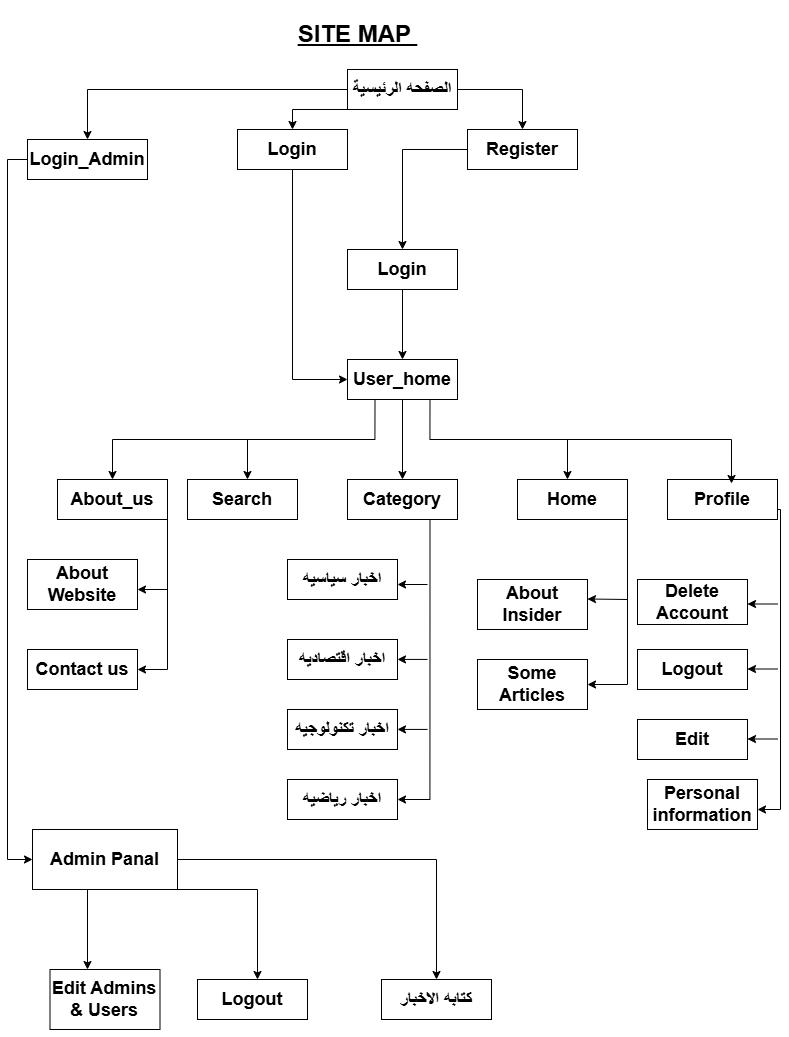

The diagram above was exported from draw.io. Its source (the exported page's mxGraphModel, read from the mxfile embedded in the PNG):
<mxGraphModel dx="1706" dy="1020" grid="1" gridSize="10" guides="1" tooltips="1" connect="1" arrows="1" fold="1" page="1" pageScale="1" pageWidth="827" pageHeight="1169" background="none" math="0" shadow="0">
  <root>
    <mxCell id="WIyWlLk6GJQsqaUBKTNV-0" />
    <mxCell id="WIyWlLk6GJQsqaUBKTNV-1" parent="WIyWlLk6GJQsqaUBKTNV-0" />
    <mxCell id="FTBHFan2XhaA1MEz2vRL-209" style="edgeStyle=orthogonalEdgeStyle;rounded=0;orthogonalLoop=1;jettySize=auto;html=1;exitX=1;exitY=0.75;exitDx=0;exitDy=0;entryX=1;entryY=0.5;entryDx=0;entryDy=0;exitPerimeter=0;" edge="1" parent="WIyWlLk6GJQsqaUBKTNV-1" source="FTBHFan2XhaA1MEz2vRL-135">
      <mxGeometry relative="1" as="geometry">
        <mxPoint x="820" y="510" as="sourcePoint" />
        <mxPoint x="790" y="810" as="targetPoint" />
        <Array as="points">
          <mxPoint x="813" y="510" />
          <mxPoint x="813" y="810" />
        </Array>
      </mxGeometry>
    </mxCell>
    <mxCell id="FTBHFan2XhaA1MEz2vRL-135" value="&lt;h2&gt;Profile&lt;/h2&gt;" style="html=1;dashed=0;whiteSpace=wrap;" vertex="1" parent="WIyWlLk6GJQsqaUBKTNV-1">
      <mxGeometry x="700" y="480" width="110" height="40" as="geometry" />
    </mxCell>
    <mxCell id="FTBHFan2XhaA1MEz2vRL-180" style="edgeStyle=orthogonalEdgeStyle;rounded=0;orthogonalLoop=1;jettySize=auto;html=1;exitX=0.5;exitY=1;exitDx=0;exitDy=0;entryX=0.5;entryY=0;entryDx=0;entryDy=0;" edge="1" parent="WIyWlLk6GJQsqaUBKTNV-1" source="FTBHFan2XhaA1MEz2vRL-171" target="FTBHFan2XhaA1MEz2vRL-174">
      <mxGeometry relative="1" as="geometry" />
    </mxCell>
    <mxCell id="FTBHFan2XhaA1MEz2vRL-182" style="edgeStyle=orthogonalEdgeStyle;rounded=0;orthogonalLoop=1;jettySize=auto;html=1;exitX=0.25;exitY=1;exitDx=0;exitDy=0;entryX=0.5;entryY=0;entryDx=0;entryDy=0;" edge="1" parent="WIyWlLk6GJQsqaUBKTNV-1" source="FTBHFan2XhaA1MEz2vRL-171" target="FTBHFan2XhaA1MEz2vRL-173">
      <mxGeometry relative="1" as="geometry" />
    </mxCell>
    <mxCell id="FTBHFan2XhaA1MEz2vRL-171" value="&lt;h2&gt;User_home&lt;/h2&gt;" style="html=1;dashed=0;whiteSpace=wrap;" vertex="1" parent="WIyWlLk6GJQsqaUBKTNV-1">
      <mxGeometry x="380" y="360" width="110" height="40" as="geometry" />
    </mxCell>
    <mxCell id="FTBHFan2XhaA1MEz2vRL-172" value="&lt;h2&gt;Search&lt;/h2&gt;" style="html=1;dashed=0;whiteSpace=wrap;" vertex="1" parent="WIyWlLk6GJQsqaUBKTNV-1">
      <mxGeometry x="220" y="480" width="110" height="40" as="geometry" />
    </mxCell>
    <mxCell id="FTBHFan2XhaA1MEz2vRL-230" style="edgeStyle=orthogonalEdgeStyle;rounded=0;orthogonalLoop=1;jettySize=auto;html=1;exitX=1;exitY=1;exitDx=0;exitDy=0;entryX=1;entryY=0.5;entryDx=0;entryDy=0;" edge="1" parent="WIyWlLk6GJQsqaUBKTNV-1" source="FTBHFan2XhaA1MEz2vRL-173" target="FTBHFan2XhaA1MEz2vRL-232">
      <mxGeometry relative="1" as="geometry">
        <mxPoint x="200" y="690" as="targetPoint" />
        <Array as="points">
          <mxPoint x="200" y="520" />
          <mxPoint x="200" y="670" />
        </Array>
      </mxGeometry>
    </mxCell>
    <mxCell id="FTBHFan2XhaA1MEz2vRL-173" value="&lt;h2&gt;About_us&lt;/h2&gt;" style="html=1;dashed=0;whiteSpace=wrap;" vertex="1" parent="WIyWlLk6GJQsqaUBKTNV-1">
      <mxGeometry x="90" y="480" width="110" height="40" as="geometry" />
    </mxCell>
    <mxCell id="FTBHFan2XhaA1MEz2vRL-241" style="edgeStyle=orthogonalEdgeStyle;rounded=0;orthogonalLoop=1;jettySize=auto;html=1;exitX=0.75;exitY=1;exitDx=0;exitDy=0;entryX=1;entryY=0.5;entryDx=0;entryDy=0;" edge="1" parent="WIyWlLk6GJQsqaUBKTNV-1" source="FTBHFan2XhaA1MEz2vRL-174" target="FTBHFan2XhaA1MEz2vRL-240">
      <mxGeometry relative="1" as="geometry" />
    </mxCell>
    <mxCell id="FTBHFan2XhaA1MEz2vRL-174" value="&lt;h2&gt;Category&lt;/h2&gt;" style="html=1;dashed=0;whiteSpace=wrap;" vertex="1" parent="WIyWlLk6GJQsqaUBKTNV-1">
      <mxGeometry x="380" y="480" width="110" height="40" as="geometry" />
    </mxCell>
    <mxCell id="FTBHFan2XhaA1MEz2vRL-226" style="edgeStyle=orthogonalEdgeStyle;rounded=0;orthogonalLoop=1;jettySize=auto;html=1;exitX=1;exitY=1;exitDx=0;exitDy=0;entryX=1;entryY=0.5;entryDx=0;entryDy=0;" edge="1" parent="WIyWlLk6GJQsqaUBKTNV-1" source="FTBHFan2XhaA1MEz2vRL-175" target="FTBHFan2XhaA1MEz2vRL-224">
      <mxGeometry relative="1" as="geometry" />
    </mxCell>
    <mxCell id="FTBHFan2XhaA1MEz2vRL-175" value="&lt;h2&gt;Home&lt;/h2&gt;" style="html=1;dashed=0;whiteSpace=wrap;" vertex="1" parent="WIyWlLk6GJQsqaUBKTNV-1">
      <mxGeometry x="550" y="480" width="110" height="40" as="geometry" />
    </mxCell>
    <mxCell id="FTBHFan2XhaA1MEz2vRL-246" style="edgeStyle=orthogonalEdgeStyle;rounded=0;orthogonalLoop=1;jettySize=auto;html=1;exitX=0;exitY=0.5;exitDx=0;exitDy=0;entryX=0;entryY=0.5;entryDx=0;entryDy=0;" edge="1" parent="WIyWlLk6GJQsqaUBKTNV-1" source="FTBHFan2XhaA1MEz2vRL-176" target="FTBHFan2XhaA1MEz2vRL-247">
      <mxGeometry relative="1" as="geometry">
        <mxPoint x="30" y="1050" as="targetPoint" />
      </mxGeometry>
    </mxCell>
    <mxCell id="FTBHFan2XhaA1MEz2vRL-176" value="&lt;h2&gt;Login_Admin&lt;/h2&gt;" style="html=1;dashed=0;whiteSpace=wrap;" vertex="1" parent="WIyWlLk6GJQsqaUBKTNV-1">
      <mxGeometry x="60" y="140" width="120" height="40" as="geometry" />
    </mxCell>
    <mxCell id="FTBHFan2XhaA1MEz2vRL-186" value="" style="edgeStyle=orthogonalEdgeStyle;rounded=0;orthogonalLoop=1;jettySize=auto;html=1;" edge="1" parent="WIyWlLk6GJQsqaUBKTNV-1" source="FTBHFan2XhaA1MEz2vRL-177" target="FTBHFan2XhaA1MEz2vRL-171">
      <mxGeometry relative="1" as="geometry" />
    </mxCell>
    <mxCell id="FTBHFan2XhaA1MEz2vRL-177" value="&lt;h2&gt;Login&lt;/h2&gt;" style="html=1;dashed=0;whiteSpace=wrap;" vertex="1" parent="WIyWlLk6GJQsqaUBKTNV-1">
      <mxGeometry x="380" y="250" width="110" height="40" as="geometry" />
    </mxCell>
    <mxCell id="FTBHFan2XhaA1MEz2vRL-187" style="edgeStyle=orthogonalEdgeStyle;rounded=0;orthogonalLoop=1;jettySize=auto;html=1;" edge="1" parent="WIyWlLk6GJQsqaUBKTNV-1" source="FTBHFan2XhaA1MEz2vRL-178" target="FTBHFan2XhaA1MEz2vRL-177">
      <mxGeometry relative="1" as="geometry" />
    </mxCell>
    <mxCell id="FTBHFan2XhaA1MEz2vRL-178" value="&lt;h2&gt;Register&lt;/h2&gt;" style="html=1;dashed=0;whiteSpace=wrap;" vertex="1" parent="WIyWlLk6GJQsqaUBKTNV-1">
      <mxGeometry x="500" y="130" width="110" height="40" as="geometry" />
    </mxCell>
    <mxCell id="FTBHFan2XhaA1MEz2vRL-181" style="edgeStyle=orthogonalEdgeStyle;rounded=0;orthogonalLoop=1;jettySize=auto;html=1;exitX=0.75;exitY=1;exitDx=0;exitDy=0;entryX=0.582;entryY=0.1;entryDx=0;entryDy=0;entryPerimeter=0;" edge="1" parent="WIyWlLk6GJQsqaUBKTNV-1" source="FTBHFan2XhaA1MEz2vRL-171" target="FTBHFan2XhaA1MEz2vRL-135">
      <mxGeometry relative="1" as="geometry" />
    </mxCell>
    <mxCell id="FTBHFan2XhaA1MEz2vRL-183" value="" style="endArrow=classic;html=1;rounded=0;" edge="1" parent="WIyWlLk6GJQsqaUBKTNV-1">
      <mxGeometry width="50" height="50" relative="1" as="geometry">
        <mxPoint x="280" y="440" as="sourcePoint" />
        <mxPoint x="280" y="480" as="targetPoint" />
      </mxGeometry>
    </mxCell>
    <mxCell id="FTBHFan2XhaA1MEz2vRL-184" value="" style="endArrow=classic;html=1;rounded=0;" edge="1" parent="WIyWlLk6GJQsqaUBKTNV-1">
      <mxGeometry width="50" height="50" relative="1" as="geometry">
        <mxPoint x="600" y="440" as="sourcePoint" />
        <mxPoint x="600" y="480" as="targetPoint" />
      </mxGeometry>
    </mxCell>
    <mxCell id="FTBHFan2XhaA1MEz2vRL-192" style="edgeStyle=orthogonalEdgeStyle;rounded=0;orthogonalLoop=1;jettySize=auto;html=1;exitX=1;exitY=0.5;exitDx=0;exitDy=0;entryX=0.5;entryY=0;entryDx=0;entryDy=0;" edge="1" parent="WIyWlLk6GJQsqaUBKTNV-1" source="FTBHFan2XhaA1MEz2vRL-189" target="FTBHFan2XhaA1MEz2vRL-178">
      <mxGeometry relative="1" as="geometry">
        <mxPoint x="560" y="120" as="targetPoint" />
      </mxGeometry>
    </mxCell>
    <mxCell id="FTBHFan2XhaA1MEz2vRL-195" style="edgeStyle=orthogonalEdgeStyle;rounded=0;orthogonalLoop=1;jettySize=auto;html=1;exitX=0;exitY=0.5;exitDx=0;exitDy=0;entryX=0.5;entryY=0;entryDx=0;entryDy=0;" edge="1" parent="WIyWlLk6GJQsqaUBKTNV-1" source="FTBHFan2XhaA1MEz2vRL-189" target="FTBHFan2XhaA1MEz2vRL-176">
      <mxGeometry relative="1" as="geometry" />
    </mxCell>
    <mxCell id="FTBHFan2XhaA1MEz2vRL-196" style="edgeStyle=orthogonalEdgeStyle;rounded=0;orthogonalLoop=1;jettySize=auto;html=1;exitX=0;exitY=1;exitDx=0;exitDy=0;entryX=0.5;entryY=0;entryDx=0;entryDy=0;" edge="1" parent="WIyWlLk6GJQsqaUBKTNV-1" source="FTBHFan2XhaA1MEz2vRL-189" target="FTBHFan2XhaA1MEz2vRL-190">
      <mxGeometry relative="1" as="geometry">
        <Array as="points">
          <mxPoint x="325" y="110" />
        </Array>
      </mxGeometry>
    </mxCell>
    <mxCell id="FTBHFan2XhaA1MEz2vRL-189" value="&lt;h2&gt;الصفحه الرئيسية&lt;/h2&gt;" style="html=1;dashed=0;whiteSpace=wrap;" vertex="1" parent="WIyWlLk6GJQsqaUBKTNV-1">
      <mxGeometry x="380" y="70" width="110" height="40" as="geometry" />
    </mxCell>
    <mxCell id="FTBHFan2XhaA1MEz2vRL-194" style="edgeStyle=orthogonalEdgeStyle;rounded=0;orthogonalLoop=1;jettySize=auto;html=1;exitX=0.5;exitY=1;exitDx=0;exitDy=0;entryX=0;entryY=0.5;entryDx=0;entryDy=0;" edge="1" parent="WIyWlLk6GJQsqaUBKTNV-1" source="FTBHFan2XhaA1MEz2vRL-190" target="FTBHFan2XhaA1MEz2vRL-171">
      <mxGeometry relative="1" as="geometry" />
    </mxCell>
    <mxCell id="FTBHFan2XhaA1MEz2vRL-190" value="&lt;h2&gt;Login&lt;/h2&gt;" style="html=1;dashed=0;whiteSpace=wrap;" vertex="1" parent="WIyWlLk6GJQsqaUBKTNV-1">
      <mxGeometry x="270" y="130" width="110" height="40" as="geometry" />
    </mxCell>
    <mxCell id="FTBHFan2XhaA1MEz2vRL-199" value="&lt;h2&gt;Delete Account&lt;/h2&gt;" style="html=1;dashed=0;whiteSpace=wrap;" vertex="1" parent="WIyWlLk6GJQsqaUBKTNV-1">
      <mxGeometry x="670" y="580" width="110" height="45" as="geometry" />
    </mxCell>
    <mxCell id="FTBHFan2XhaA1MEz2vRL-206" value="&lt;h2&gt;Logout&lt;/h2&gt;" style="html=1;dashed=0;whiteSpace=wrap;" vertex="1" parent="WIyWlLk6GJQsqaUBKTNV-1">
      <mxGeometry x="670" y="650" width="110" height="40" as="geometry" />
    </mxCell>
    <mxCell id="FTBHFan2XhaA1MEz2vRL-207" value="&lt;h2&gt;Edit&lt;/h2&gt;" style="html=1;dashed=0;whiteSpace=wrap;" vertex="1" parent="WIyWlLk6GJQsqaUBKTNV-1">
      <mxGeometry x="670" y="720" width="110" height="40" as="geometry" />
    </mxCell>
    <mxCell id="FTBHFan2XhaA1MEz2vRL-208" value="&lt;h2&gt;Personal information&lt;/h2&gt;" style="html=1;dashed=0;whiteSpace=wrap;" vertex="1" parent="WIyWlLk6GJQsqaUBKTNV-1">
      <mxGeometry x="680" y="780" width="110" height="50" as="geometry" />
    </mxCell>
    <mxCell id="FTBHFan2XhaA1MEz2vRL-211" value="" style="endArrow=classic;html=1;rounded=0;" edge="1" parent="WIyWlLk6GJQsqaUBKTNV-1">
      <mxGeometry width="50" height="50" relative="1" as="geometry">
        <mxPoint x="810" y="739.5" as="sourcePoint" />
        <mxPoint x="780" y="739.5" as="targetPoint" />
      </mxGeometry>
    </mxCell>
    <mxCell id="FTBHFan2XhaA1MEz2vRL-214" value="" style="endArrow=classic;html=1;rounded=0;" edge="1" parent="WIyWlLk6GJQsqaUBKTNV-1">
      <mxGeometry width="50" height="50" relative="1" as="geometry">
        <mxPoint x="810" y="669.5" as="sourcePoint" />
        <mxPoint x="780" y="669.5" as="targetPoint" />
      </mxGeometry>
    </mxCell>
    <mxCell id="FTBHFan2XhaA1MEz2vRL-217" value="" style="endArrow=classic;html=1;rounded=0;" edge="1" parent="WIyWlLk6GJQsqaUBKTNV-1">
      <mxGeometry width="50" height="50" relative="1" as="geometry">
        <mxPoint x="810" y="604.5" as="sourcePoint" />
        <mxPoint x="780" y="604.5" as="targetPoint" />
      </mxGeometry>
    </mxCell>
    <mxCell id="FTBHFan2XhaA1MEz2vRL-224" value="&lt;h2&gt;Some Articles&lt;/h2&gt;" style="html=1;dashed=0;whiteSpace=wrap;" vertex="1" parent="WIyWlLk6GJQsqaUBKTNV-1">
      <mxGeometry x="510" y="660" width="110" height="50" as="geometry" />
    </mxCell>
    <mxCell id="FTBHFan2XhaA1MEz2vRL-225" value="&lt;h2&gt;About Insider&lt;/h2&gt;" style="html=1;dashed=0;whiteSpace=wrap;" vertex="1" parent="WIyWlLk6GJQsqaUBKTNV-1">
      <mxGeometry x="510" y="580" width="110" height="50" as="geometry" />
    </mxCell>
    <mxCell id="FTBHFan2XhaA1MEz2vRL-227" value="" style="endArrow=classic;html=1;rounded=0;" edge="1" parent="WIyWlLk6GJQsqaUBKTNV-1">
      <mxGeometry width="50" height="50" relative="1" as="geometry">
        <mxPoint x="660" y="600" as="sourcePoint" />
        <mxPoint x="620" y="599.5" as="targetPoint" />
      </mxGeometry>
    </mxCell>
    <mxCell id="FTBHFan2XhaA1MEz2vRL-232" value="&lt;h2&gt;Contact us&lt;/h2&gt;" style="html=1;dashed=0;whiteSpace=wrap;" vertex="1" parent="WIyWlLk6GJQsqaUBKTNV-1">
      <mxGeometry x="60" y="650" width="110" height="40" as="geometry" />
    </mxCell>
    <mxCell id="FTBHFan2XhaA1MEz2vRL-233" value="" style="endArrow=classic;html=1;rounded=0;" edge="1" parent="WIyWlLk6GJQsqaUBKTNV-1" source="FTBHFan2XhaA1MEz2vRL-199">
      <mxGeometry width="50" height="50" relative="1" as="geometry">
        <mxPoint x="810" y="604.5" as="sourcePoint" />
        <mxPoint x="780" y="604.5" as="targetPoint" />
      </mxGeometry>
    </mxCell>
    <mxCell id="FTBHFan2XhaA1MEz2vRL-234" value="" style="endArrow=classic;html=1;rounded=0;" edge="1" parent="WIyWlLk6GJQsqaUBKTNV-1">
      <mxGeometry width="50" height="50" relative="1" as="geometry">
        <mxPoint x="200" y="590" as="sourcePoint" />
        <mxPoint x="170" y="590" as="targetPoint" />
      </mxGeometry>
    </mxCell>
    <mxCell id="FTBHFan2XhaA1MEz2vRL-236" value="&lt;h2&gt;About Website&lt;/h2&gt;" style="html=1;dashed=0;whiteSpace=wrap;" vertex="1" parent="WIyWlLk6GJQsqaUBKTNV-1">
      <mxGeometry x="60" y="560" width="110" height="50" as="geometry" />
    </mxCell>
    <mxCell id="FTBHFan2XhaA1MEz2vRL-237" value="&lt;h2&gt;اخبار سياسيه&lt;/h2&gt;" style="html=1;dashed=0;whiteSpace=wrap;" vertex="1" parent="WIyWlLk6GJQsqaUBKTNV-1">
      <mxGeometry x="320" y="560" width="110" height="40" as="geometry" />
    </mxCell>
    <mxCell id="FTBHFan2XhaA1MEz2vRL-238" value="&lt;h2&gt;اخبار اقتصاديه&lt;/h2&gt;" style="html=1;dashed=0;whiteSpace=wrap;" vertex="1" parent="WIyWlLk6GJQsqaUBKTNV-1">
      <mxGeometry x="320" y="640" width="110" height="40" as="geometry" />
    </mxCell>
    <mxCell id="FTBHFan2XhaA1MEz2vRL-239" value="&lt;h2&gt;اخبار تكنولوجيه&lt;/h2&gt;" style="html=1;dashed=0;whiteSpace=wrap;" vertex="1" parent="WIyWlLk6GJQsqaUBKTNV-1">
      <mxGeometry x="320" y="710" width="110" height="40" as="geometry" />
    </mxCell>
    <mxCell id="FTBHFan2XhaA1MEz2vRL-240" value="&lt;h2&gt;اخبار رياضيه&lt;/h2&gt;" style="html=1;dashed=0;whiteSpace=wrap;" vertex="1" parent="WIyWlLk6GJQsqaUBKTNV-1">
      <mxGeometry x="320" y="780" width="110" height="40" as="geometry" />
    </mxCell>
    <mxCell id="FTBHFan2XhaA1MEz2vRL-242" value="" style="endArrow=classic;html=1;rounded=0;" edge="1" parent="WIyWlLk6GJQsqaUBKTNV-1">
      <mxGeometry width="50" height="50" relative="1" as="geometry">
        <mxPoint x="460" y="585" as="sourcePoint" />
        <mxPoint x="430" y="585" as="targetPoint" />
      </mxGeometry>
    </mxCell>
    <mxCell id="FTBHFan2XhaA1MEz2vRL-243" value="" style="endArrow=classic;html=1;rounded=0;" edge="1" parent="WIyWlLk6GJQsqaUBKTNV-1">
      <mxGeometry width="50" height="50" relative="1" as="geometry">
        <mxPoint x="460" y="659.92" as="sourcePoint" />
        <mxPoint x="430" y="659.92" as="targetPoint" />
      </mxGeometry>
    </mxCell>
    <mxCell id="FTBHFan2XhaA1MEz2vRL-245" value="" style="endArrow=classic;html=1;rounded=0;" edge="1" parent="WIyWlLk6GJQsqaUBKTNV-1">
      <mxGeometry width="50" height="50" relative="1" as="geometry">
        <mxPoint x="460" y="729.92" as="sourcePoint" />
        <mxPoint x="430" y="729.92" as="targetPoint" />
        <Array as="points" />
      </mxGeometry>
    </mxCell>
    <mxCell id="FTBHFan2XhaA1MEz2vRL-255" style="edgeStyle=orthogonalEdgeStyle;rounded=0;orthogonalLoop=1;jettySize=auto;html=1;exitX=0.5;exitY=1;exitDx=0;exitDy=0;" edge="1" parent="WIyWlLk6GJQsqaUBKTNV-1" source="FTBHFan2XhaA1MEz2vRL-247" target="FTBHFan2XhaA1MEz2vRL-254">
      <mxGeometry relative="1" as="geometry">
        <Array as="points">
          <mxPoint x="120" y="890" />
        </Array>
      </mxGeometry>
    </mxCell>
    <mxCell id="FTBHFan2XhaA1MEz2vRL-256" style="edgeStyle=orthogonalEdgeStyle;rounded=0;orthogonalLoop=1;jettySize=auto;html=1;exitX=1;exitY=0.5;exitDx=0;exitDy=0;entryX=0.5;entryY=0;entryDx=0;entryDy=0;" edge="1" parent="WIyWlLk6GJQsqaUBKTNV-1" source="FTBHFan2XhaA1MEz2vRL-247" target="FTBHFan2XhaA1MEz2vRL-253">
      <mxGeometry relative="1" as="geometry">
        <Array as="points">
          <mxPoint x="469" y="860" />
        </Array>
      </mxGeometry>
    </mxCell>
    <mxCell id="FTBHFan2XhaA1MEz2vRL-259" style="edgeStyle=orthogonalEdgeStyle;rounded=0;orthogonalLoop=1;jettySize=auto;html=1;exitX=1;exitY=1;exitDx=0;exitDy=0;" edge="1" parent="WIyWlLk6GJQsqaUBKTNV-1" source="FTBHFan2XhaA1MEz2vRL-247" target="FTBHFan2XhaA1MEz2vRL-258">
      <mxGeometry relative="1" as="geometry">
        <mxPoint x="229.99999999999977" y="890.0000000000002" as="targetPoint" />
        <Array as="points">
          <mxPoint x="290" y="890" />
        </Array>
      </mxGeometry>
    </mxCell>
    <mxCell id="FTBHFan2XhaA1MEz2vRL-247" value="&lt;h2&gt;Admin Panal&lt;/h2&gt;" style="html=1;dashed=0;whiteSpace=wrap;" vertex="1" parent="WIyWlLk6GJQsqaUBKTNV-1">
      <mxGeometry x="65" y="830" width="145" height="60" as="geometry" />
    </mxCell>
    <mxCell id="FTBHFan2XhaA1MEz2vRL-253" value="&lt;h2&gt;كتابه الاخبار&lt;/h2&gt;" style="html=1;dashed=0;whiteSpace=wrap;" vertex="1" parent="WIyWlLk6GJQsqaUBKTNV-1">
      <mxGeometry x="414" y="980" width="110" height="40" as="geometry" />
    </mxCell>
    <mxCell id="FTBHFan2XhaA1MEz2vRL-254" value="&lt;h2&gt;Edit Admins &amp;amp; Users&lt;/h2&gt;" style="html=1;dashed=0;whiteSpace=wrap;" vertex="1" parent="WIyWlLk6GJQsqaUBKTNV-1">
      <mxGeometry x="82.5" y="970" width="110" height="60" as="geometry" />
    </mxCell>
    <mxCell id="FTBHFan2XhaA1MEz2vRL-258" value="&lt;h2&gt;Logout&lt;/h2&gt;" style="html=1;dashed=0;whiteSpace=wrap;" vertex="1" parent="WIyWlLk6GJQsqaUBKTNV-1">
      <mxGeometry x="230" y="980" width="110" height="40" as="geometry" />
    </mxCell>
    <mxCell id="FTBHFan2XhaA1MEz2vRL-261" value="&lt;h1&gt;&lt;u&gt;SITE MAP&amp;nbsp;&lt;/u&gt;&lt;/h1&gt;" style="text;html=1;align=center;verticalAlign=middle;resizable=0;points=[];autosize=1;strokeColor=none;fillColor=none;" vertex="1" parent="WIyWlLk6GJQsqaUBKTNV-1">
      <mxGeometry x="320" width="140" height="70" as="geometry" />
    </mxCell>
  </root>
</mxGraphModel>